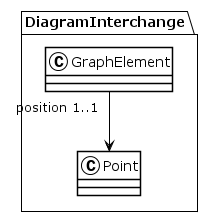

The diagram above was rendered by PlantUML. Its source (embedded in the PNG):
@startuml
!theme plain
package DiagramInterchange {
class GraphElement {
}
GraphElement "position 1..1" --> Point
class Point {
}
}
@enduml